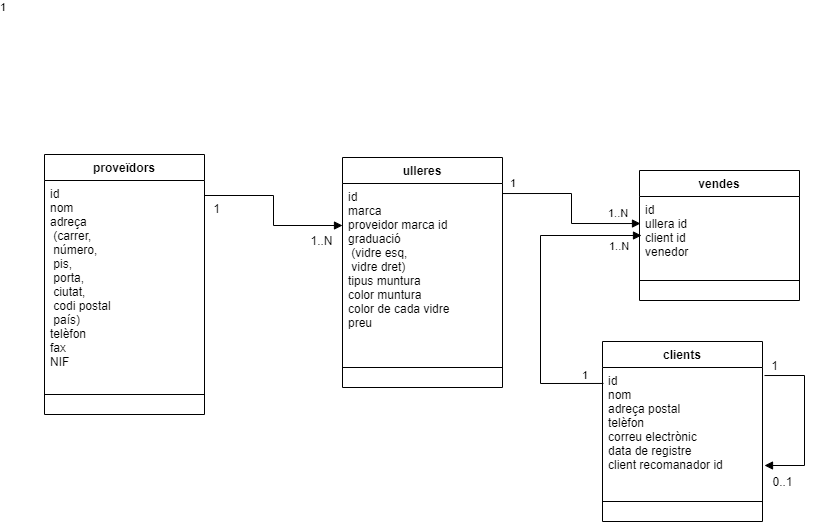

The diagram above was exported from draw.io. Its source (the exported page's mxGraphModel, read from the mxfile embedded in the PNG):
<mxGraphModel dx="1695" dy="553" grid="1" gridSize="10" guides="1" tooltips="1" connect="1" arrows="1" fold="1" page="1" pageScale="1" pageWidth="827" pageHeight="1169" math="0" shadow="0">
  <root>
    <mxCell id="WIyWlLk6GJQsqaUBKTNV-0" />
    <mxCell id="WIyWlLk6GJQsqaUBKTNV-1" parent="WIyWlLk6GJQsqaUBKTNV-0" />
    <mxCell id="qQ1M6jy8JyDBD8PKnWQz-0" value="proveïdors" style="swimlane;fontStyle=1;align=center;verticalAlign=top;childLayout=stackLayout;horizontal=1;startSize=26;horizontalStack=0;resizeParent=1;resizeParentMax=0;resizeLast=0;collapsible=1;marginBottom=0;" parent="WIyWlLk6GJQsqaUBKTNV-1" vertex="1">
      <mxGeometry x="12" y="709" width="160" height="260" as="geometry" />
    </mxCell>
    <mxCell id="qQ1M6jy8JyDBD8PKnWQz-1" value="id&#10;nom&#10;adreça&#10;  (carrer, &#10;  número, &#10;  pis, &#10;  porta, &#10;  ciutat, &#10;  codi postal &#10;  país)&#10;telèfon&#10;fax&#10;NIF" style="text;strokeColor=none;fillColor=none;align=left;verticalAlign=top;spacingLeft=4;spacingRight=4;overflow=hidden;rotatable=0;points=[[0,0.5],[1,0.5]];portConstraint=eastwest;" parent="qQ1M6jy8JyDBD8PKnWQz-0" vertex="1">
      <mxGeometry y="26" width="160" height="194" as="geometry" />
    </mxCell>
    <mxCell id="qQ1M6jy8JyDBD8PKnWQz-2" value="" style="line;strokeWidth=1;fillColor=none;align=left;verticalAlign=middle;spacingTop=-1;spacingLeft=3;spacingRight=3;rotatable=0;labelPosition=right;points=[];portConstraint=eastwest;" parent="qQ1M6jy8JyDBD8PKnWQz-0" vertex="1">
      <mxGeometry y="220" width="160" height="40" as="geometry" />
    </mxCell>
    <mxCell id="qQ1M6jy8JyDBD8PKnWQz-4" value="vendes" style="swimlane;fontStyle=1;align=center;verticalAlign=top;childLayout=stackLayout;horizontal=1;startSize=26;horizontalStack=0;resizeParent=1;resizeParentMax=0;resizeLast=0;collapsible=1;marginBottom=0;" parent="WIyWlLk6GJQsqaUBKTNV-1" vertex="1">
      <mxGeometry x="607" y="725" width="160" height="130" as="geometry" />
    </mxCell>
    <mxCell id="qQ1M6jy8JyDBD8PKnWQz-5" value="id&#10;ullera id&#10;client id&#10;venedor" style="text;strokeColor=none;fillColor=none;align=left;verticalAlign=top;spacingLeft=4;spacingRight=4;overflow=hidden;rotatable=0;points=[[0,0.5],[1,0.5]];portConstraint=eastwest;" parent="qQ1M6jy8JyDBD8PKnWQz-4" vertex="1">
      <mxGeometry y="26" width="160" height="64" as="geometry" />
    </mxCell>
    <mxCell id="qQ1M6jy8JyDBD8PKnWQz-6" value="" style="line;strokeWidth=1;fillColor=none;align=left;verticalAlign=middle;spacingTop=-1;spacingLeft=3;spacingRight=3;rotatable=0;labelPosition=right;points=[];portConstraint=eastwest;" parent="qQ1M6jy8JyDBD8PKnWQz-4" vertex="1">
      <mxGeometry y="90" width="160" height="40" as="geometry" />
    </mxCell>
    <mxCell id="qQ1M6jy8JyDBD8PKnWQz-10" value="" style="endArrow=block;endFill=1;html=1;edgeStyle=orthogonalEdgeStyle;align=left;verticalAlign=top;rounded=0;" parent="WIyWlLk6GJQsqaUBKTNV-1" source="qQ1M6jy8JyDBD8PKnWQz-1" edge="1">
      <mxGeometry x="-1" relative="1" as="geometry">
        <mxPoint x="200" y="750" as="sourcePoint" />
        <mxPoint x="310" y="780" as="targetPoint" />
        <Array as="points">
          <mxPoint x="241" y="750" />
          <mxPoint x="241" y="780" />
        </Array>
      </mxGeometry>
    </mxCell>
    <mxCell id="qQ1M6jy8JyDBD8PKnWQz-11" value="1" style="edgeLabel;resizable=0;html=1;align=left;verticalAlign=bottom;" parent="qQ1M6jy8JyDBD8PKnWQz-10" connectable="0" vertex="1">
      <mxGeometry x="-1" relative="1" as="geometry">
        <mxPoint x="-206" y="-180" as="offset" />
      </mxGeometry>
    </mxCell>
    <mxCell id="qQ1M6jy8JyDBD8PKnWQz-12" value="1..N" style="text;html=1;resizable=0;autosize=1;align=center;verticalAlign=middle;points=[];fillColor=none;strokeColor=none;rounded=0;" parent="WIyWlLk6GJQsqaUBKTNV-1" vertex="1">
      <mxGeometry x="269" y="785" width="40" height="20" as="geometry" />
    </mxCell>
    <mxCell id="qQ1M6jy8JyDBD8PKnWQz-15" value="1" style="text;html=1;resizable=0;autosize=1;align=center;verticalAlign=middle;points=[];fillColor=none;strokeColor=none;rounded=0;" parent="WIyWlLk6GJQsqaUBKTNV-1" vertex="1">
      <mxGeometry x="173.92000000000002" y="753.03" width="20" height="20" as="geometry" />
    </mxCell>
    <mxCell id="qQ1M6jy8JyDBD8PKnWQz-22" value="ulleres" style="swimlane;fontStyle=1;align=center;verticalAlign=top;childLayout=stackLayout;horizontal=1;startSize=26;horizontalStack=0;resizeParent=1;resizeParentMax=0;resizeLast=0;collapsible=1;marginBottom=0;" parent="WIyWlLk6GJQsqaUBKTNV-1" vertex="1">
      <mxGeometry x="310" y="712" width="160" height="230" as="geometry" />
    </mxCell>
    <mxCell id="qQ1M6jy8JyDBD8PKnWQz-23" value="id&#10;marca&#10;proveidor marca id &#10;graduació &#10;  (vidre esq,&#10;  vidre dret)&#10;tipus muntura &#10;color muntura&#10;color de cada vidre&#10;preu" style="text;strokeColor=none;fillColor=none;align=left;verticalAlign=top;spacingLeft=4;spacingRight=4;overflow=hidden;rotatable=0;points=[[0,0.5],[1,0.5]];portConstraint=eastwest;" parent="qQ1M6jy8JyDBD8PKnWQz-22" vertex="1">
      <mxGeometry y="26" width="160" height="164" as="geometry" />
    </mxCell>
    <mxCell id="qQ1M6jy8JyDBD8PKnWQz-24" value="" style="line;strokeWidth=1;fillColor=none;align=left;verticalAlign=middle;spacingTop=-1;spacingLeft=3;spacingRight=3;rotatable=0;labelPosition=right;points=[];portConstraint=eastwest;" parent="qQ1M6jy8JyDBD8PKnWQz-22" vertex="1">
      <mxGeometry y="190" width="160" height="40" as="geometry" />
    </mxCell>
    <mxCell id="qQ1M6jy8JyDBD8PKnWQz-25" value="" style="endArrow=block;endFill=1;html=1;edgeStyle=orthogonalEdgeStyle;align=left;verticalAlign=top;rounded=0;" parent="WIyWlLk6GJQsqaUBKTNV-1" edge="1">
      <mxGeometry x="-1" relative="1" as="geometry">
        <mxPoint x="732" y="930.03" as="sourcePoint" />
        <mxPoint x="732" y="1020" as="targetPoint" />
        <Array as="points">
          <mxPoint x="772" y="930" />
          <mxPoint x="772" y="1020" />
          <mxPoint x="732" y="1020" />
        </Array>
      </mxGeometry>
    </mxCell>
    <mxCell id="qQ1M6jy8JyDBD8PKnWQz-27" value="1" style="text;html=1;resizable=0;autosize=1;align=center;verticalAlign=middle;points=[];fillColor=none;strokeColor=none;rounded=0;" parent="WIyWlLk6GJQsqaUBKTNV-1" vertex="1">
      <mxGeometry x="732" y="910" width="20" height="20" as="geometry" />
    </mxCell>
    <mxCell id="qQ1M6jy8JyDBD8PKnWQz-28" value="0..1" style="text;html=1;resizable=0;autosize=1;align=center;verticalAlign=middle;points=[];fillColor=none;strokeColor=none;rounded=0;" parent="WIyWlLk6GJQsqaUBKTNV-1" vertex="1">
      <mxGeometry x="730" y="1026" width="40" height="20" as="geometry" />
    </mxCell>
    <mxCell id="qQ1M6jy8JyDBD8PKnWQz-29" value="clients" style="swimlane;fontStyle=1;align=center;verticalAlign=top;childLayout=stackLayout;horizontal=1;startSize=26;horizontalStack=0;resizeParent=1;resizeParentMax=0;resizeLast=0;collapsible=1;marginBottom=0;" parent="WIyWlLk6GJQsqaUBKTNV-1" vertex="1">
      <mxGeometry x="570" y="896" width="160" height="180" as="geometry" />
    </mxCell>
    <mxCell id="qQ1M6jy8JyDBD8PKnWQz-30" value="id&#10;nom&#10;adreça postal&#10;telèfon&#10;correu electrònic&#10;data de registre&#10;client recomanador id" style="text;strokeColor=none;fillColor=none;align=left;verticalAlign=top;spacingLeft=4;spacingRight=4;overflow=hidden;rotatable=0;points=[[0,0.5],[1,0.5]];portConstraint=eastwest;" parent="qQ1M6jy8JyDBD8PKnWQz-29" vertex="1">
      <mxGeometry y="26" width="160" height="114" as="geometry" />
    </mxCell>
    <mxCell id="qQ1M6jy8JyDBD8PKnWQz-31" value="" style="line;strokeWidth=1;fillColor=none;align=left;verticalAlign=middle;spacingTop=-1;spacingLeft=3;spacingRight=3;rotatable=0;labelPosition=right;points=[];portConstraint=eastwest;" parent="qQ1M6jy8JyDBD8PKnWQz-29" vertex="1">
      <mxGeometry y="140" width="160" height="40" as="geometry" />
    </mxCell>
    <mxCell id="qQ1M6jy8JyDBD8PKnWQz-33" value="" style="endArrow=block;endFill=1;html=1;edgeStyle=orthogonalEdgeStyle;align=left;verticalAlign=top;rounded=0;" parent="WIyWlLk6GJQsqaUBKTNV-1" edge="1">
      <mxGeometry x="-1" relative="1" as="geometry">
        <mxPoint x="470" y="748.03" as="sourcePoint" />
        <mxPoint x="608" y="778.03" as="targetPoint" />
        <Array as="points">
          <mxPoint x="539" y="748.03" />
          <mxPoint x="539" y="778.03" />
        </Array>
      </mxGeometry>
    </mxCell>
    <mxCell id="qQ1M6jy8JyDBD8PKnWQz-36" value="" style="endArrow=block;endFill=1;html=1;edgeStyle=orthogonalEdgeStyle;align=left;verticalAlign=top;rounded=0;exitX=0.006;exitY=0.14;exitDx=0;exitDy=0;exitPerimeter=0;" parent="WIyWlLk6GJQsqaUBKTNV-1" source="qQ1M6jy8JyDBD8PKnWQz-30" edge="1">
      <mxGeometry x="-1" relative="1" as="geometry">
        <mxPoint x="560" y="937" as="sourcePoint" />
        <mxPoint x="609" y="790" as="targetPoint" />
        <Array as="points">
          <mxPoint x="508" y="938" />
          <mxPoint x="508" y="790" />
        </Array>
      </mxGeometry>
    </mxCell>
    <mxCell id="qQ1M6jy8JyDBD8PKnWQz-38" value="1" style="edgeLabel;resizable=0;html=1;align=left;verticalAlign=bottom;" parent="WIyWlLk6GJQsqaUBKTNV-1" connectable="0" vertex="1">
      <mxGeometry x="366.96000000000004" y="755.96" as="geometry">
        <mxPoint x="109" y="-10" as="offset" />
      </mxGeometry>
    </mxCell>
    <mxCell id="qQ1M6jy8JyDBD8PKnWQz-39" value="1..N" style="edgeLabel;resizable=0;html=1;align=left;verticalAlign=bottom;" parent="WIyWlLk6GJQsqaUBKTNV-1" connectable="0" vertex="1">
      <mxGeometry x="355.96000000000004" y="764.96" as="geometry">
        <mxPoint x="218" y="11" as="offset" />
      </mxGeometry>
    </mxCell>
    <mxCell id="qQ1M6jy8JyDBD8PKnWQz-40" value="1" style="edgeLabel;resizable=0;html=1;align=left;verticalAlign=bottom;" parent="WIyWlLk6GJQsqaUBKTNV-1" connectable="0" vertex="1">
      <mxGeometry x="560" y="1000" as="geometry">
        <mxPoint x="-12" y="-62" as="offset" />
      </mxGeometry>
    </mxCell>
    <mxCell id="qQ1M6jy8JyDBD8PKnWQz-43" value="1..N" style="edgeLabel;resizable=0;html=1;align=left;verticalAlign=bottom;" parent="WIyWlLk6GJQsqaUBKTNV-1" connectable="0" vertex="1">
      <mxGeometry x="587" y="871" as="geometry">
        <mxPoint x="-12" y="-62" as="offset" />
      </mxGeometry>
    </mxCell>
  </root>
</mxGraphModel>